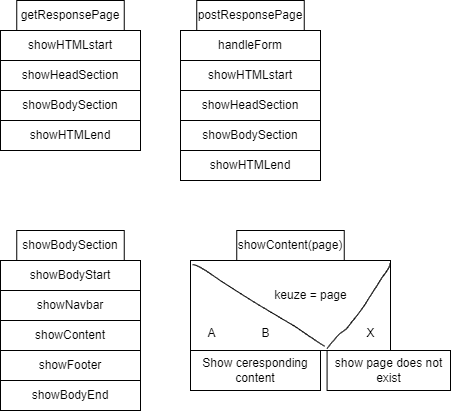

The diagram above was exported from draw.io. Its source (the exported page's mxGraphModel, read from the mxfile embedded in the PNG):
<mxGraphModel dx="1216" dy="792" grid="1" gridSize="10" guides="1" tooltips="1" connect="1" arrows="1" fold="1" page="1" pageScale="1" pageWidth="850" pageHeight="1100" background="none" math="0" shadow="0">
  <root>
    <mxCell id="0" />
    <mxCell id="1" parent="0" />
    <mxCell id="2" value="getResponsePage" style="whiteSpace=wrap;html=1;" parent="1" vertex="1">
      <mxGeometry x="86.25" y="50" width="107.5" height="30" as="geometry" />
    </mxCell>
    <mxCell id="3" value="showHTMLstart" style="whiteSpace=wrap;html=1;" parent="1" vertex="1">
      <mxGeometry x="70" y="80" width="140" height="30" as="geometry" />
    </mxCell>
    <mxCell id="4" value="showHeadSection" style="whiteSpace=wrap;html=1;" parent="1" vertex="1">
      <mxGeometry x="70" y="110" width="140" height="30" as="geometry" />
    </mxCell>
    <mxCell id="6" value="showBodySection" style="whiteSpace=wrap;html=1;" parent="1" vertex="1">
      <mxGeometry x="70" y="140" width="140" height="30" as="geometry" />
    </mxCell>
    <mxCell id="7" value="showHTMLend" style="whiteSpace=wrap;html=1;" parent="1" vertex="1">
      <mxGeometry x="70" y="170" width="140" height="30" as="geometry" />
    </mxCell>
    <mxCell id="8" value="postResponsePage" style="whiteSpace=wrap;html=1;" parent="1" vertex="1">
      <mxGeometry x="266.25" y="50" width="107.5" height="30" as="geometry" />
    </mxCell>
    <mxCell id="9" value="showHTMLstart" style="whiteSpace=wrap;html=1;" parent="1" vertex="1">
      <mxGeometry x="250" y="110" width="140" height="30" as="geometry" />
    </mxCell>
    <mxCell id="10" value="showHeadSection" style="whiteSpace=wrap;html=1;" parent="1" vertex="1">
      <mxGeometry x="250" y="140" width="140" height="30" as="geometry" />
    </mxCell>
    <mxCell id="11" value="showBodySection" style="whiteSpace=wrap;html=1;" parent="1" vertex="1">
      <mxGeometry x="250" y="170" width="140" height="30" as="geometry" />
    </mxCell>
    <mxCell id="12" value="showHTMLend" style="whiteSpace=wrap;html=1;" parent="1" vertex="1">
      <mxGeometry x="250" y="200" width="140" height="30" as="geometry" />
    </mxCell>
    <mxCell id="18" value="handleForm" style="whiteSpace=wrap;html=1;" parent="1" vertex="1">
      <mxGeometry x="250" y="80" width="140" height="30" as="geometry" />
    </mxCell>
    <mxCell id="19" value="showBodySection" style="whiteSpace=wrap;html=1;" parent="1" vertex="1">
      <mxGeometry x="86.25" y="280" width="107.5" height="30" as="geometry" />
    </mxCell>
    <mxCell id="20" value="showNavbar" style="whiteSpace=wrap;html=1;" parent="1" vertex="1">
      <mxGeometry x="70" y="340" width="140" height="30" as="geometry" />
    </mxCell>
    <mxCell id="21" value="showBodyStart" style="whiteSpace=wrap;html=1;" parent="1" vertex="1">
      <mxGeometry x="70" y="310" width="140" height="30" as="geometry" />
    </mxCell>
    <mxCell id="22" value="showContent" style="whiteSpace=wrap;html=1;" parent="1" vertex="1">
      <mxGeometry x="70" y="370" width="140" height="30" as="geometry" />
    </mxCell>
    <mxCell id="23" value="showFooter" style="whiteSpace=wrap;html=1;" parent="1" vertex="1">
      <mxGeometry x="70" y="400" width="140" height="30" as="geometry" />
    </mxCell>
    <mxCell id="24" value="showBodyEnd" style="whiteSpace=wrap;html=1;" parent="1" vertex="1">
      <mxGeometry x="70" y="430" width="140" height="30" as="geometry" />
    </mxCell>
    <mxCell id="25" value="showContent(page)" style="whiteSpace=wrap;html=1;" parent="1" vertex="1">
      <mxGeometry x="306.25" y="280" width="107.5" height="30" as="geometry" />
    </mxCell>
    <mxCell id="31" value="" style="whiteSpace=wrap;html=1;" parent="1" vertex="1">
      <mxGeometry x="260" y="310" width="200" height="90" as="geometry" />
    </mxCell>
    <mxCell id="39" value="" style="shape=stencil(lVjZbhsxDPwavxK6JT6n6X8EiNMYTePAca+/7yxcKRZ3PUDebC2HFK8hd3fx7v354W2/C+79fDp+3/8+PJ6fd/HLLoTD6/P+dDjj1y7e7+Ld0/G0/3Y6/nx9vPx/e1gkl18/jr8WDX8uOCfOLaDg/pqDrxfxl8PrJB78p8Rr+YS4l5iNeFAmXqz22G6LB/HRiJfExFd3b+QyUaJO4l4CuUwSF4x4JdqTlDkyQSIJZO62P8SbZ+I6ZxXOhNviRXI24ppvi1cJcyCTZOJq7WHu4nAm3hZvkoMRb/W2uIqf715ozajUOZC15227Ip0kb+QLCY334tIk3yQx/Sj5OsmruELkQ/fuQ76wjoriTBXDI2YgSpv5A1cMzIOR/AEIEkgb+izFdMpotW1A6W09ALDJLFQb1MUms9CkGkCRxixob5ABaNTphTzmOoIKSlZBykxuUOFJH6AJDRsuhEcoBX1luh4qWGMufT/7sLQmCetSy3Oml+4hzRmd5a2lX0nxxUGDg7l8Z/ltQJI2c1ccBb8NQCHMYY2ZlkZstoEiCJANDowhw76oLuJ0Ql7nfkieXimlHsQBiPxK6Lg5rCnzaQbSnp1OVTKxkF0fSAOgkoiFHGzxZT6PM/phvlKOlFrzyOsAJFp8GS7OrJExSNlU1t5fA9D6uNiey66naQC029wGhE7uYxr6HoZtACa9AYSeym1AXlnA5kNYoxTrw6KCAVrfhAaAk3FRW95Q4Ukequ+FMABKJ1ANtlqr66vqNiD26h8ATxe2muxyCpvKLIytaACQStIPtYgaQKa7e0VtGh9K37W2AVjFDKDSpbatXj5gM5FMN7xPGACfDy3Y9Q02lWS6RSlz8UFFIB3Xkl0ooSKTKLVs+wEqGvOh2KEIFcquVEVnmsGJZxaaJQGcUKd1dSXknlSrur5/jbUVL44kSuolOQtgUdLQWWgAPJ1AANjNO9BFV2N/fAVozOm4chqLLnuVST2IVwA2pwEwmzFOGJFp7sR4BVDSogAYIsNJIkSmxXKr8tUBgDSvPzhhrIHHGiyAbZVaLXvjxLMrVaneAmgttVVYK2VvXe1LOImE+fBYVwDGfKr2JV2Vsjcel2YBbCPzbvWp6eroPwQ/Pj5UPR1eXi7fua6f2w9bOLp8FIv3/wA=);fillColor=none;" parent="1" vertex="1">
      <mxGeometry x="262" y="314.16666666666674" width="132.08333333333334" height="81.66666666666667" as="geometry" />
    </mxCell>
    <mxCell id="40" value="" style="shape=stencil(lVjLbhsxDPwaXwm9RZ3T9j8CxGmMpnGQpK+/7ywMKRa1maI3Z8OxlxpyONQh3rw+3D4fD8G9vr2cvx1/ne7eHg7x0yGE09PD8eX0hk+H+PkQb+7PL8evL+cfT3eXv59vt8jt0/fzz+0bfl9w3jlxboMF9+fyaDz4cgE8np7+BWj1vwBeWvoY0JqUMMUHKTw+pik+ios03nkTr0riVfIcn0Qzia/93z0+i7L3qeLmfIu0QOJLT6/Ha09oPz7b+CaBfT+Oo858OUmMgCB1TsB7KeyEvOQyA4JoIQC8gCmhKI0AFCnONeFxCuSVVCXMpPnSadkH1B1AawRQJJlTqjyHLMUkrdJIIWmSaohr0kgva+yNODrNde4/Avi5FbZeZoAgQWcAmpMl7SW0GZDEM+JQGnMtod0CqdbaJM2nhH4LpH+qdvkZgCqeCEaFAJhTUvEk6VpEjeI18YTpmnupDQlz4gnTAPg56ejFEeJqWkQ1iGPHGhdApLJUg8S5gWLiOXiJM9MxSyQtWt0CKJLJsRZMEnNKVSpJumivnAFQ2tOldhUas8R1ZvYBpbfLAOAYSPGV3HkdgCHP+4C0ABKVyhKkmXmIjmM5+D7PBgBayHJwXecGoEoh2prbAlCpDKBW+VKjJiCjEGYhy2gg9gvFupgcqGpkyP2cQ45dPPcByeoSnkTCA74vmRxyF899QOj9NQBoIFIaOBM/VyvOjTmBvHhDMMOcAHhVkzS4J7+wVc6cNMqRCRlq06gGCt4zAKp/zqGAOCIzW3/NOaAHmZChg9XkAOKItkIjjCODjmSirVAh48igVKxFY7OODFqYSfHFxWBBbQthOi4GC3peCdMQdzcPRUwMJcRh3hjVwExSwkNc/BKmHpMZzMxmcoBHY0n7BQBZIEwD4E0OqF9SfDAK0VkAW8dgRSygUhGA2YnzfICDYgtZqFaX3i3XPgDjwzDN/RIsYXYWwI4VptMAlBss2FqzJAKQSQNhqc1ziyp3ZHDapVkA5cF1JR0AbuG2zT9aQCb9gPXC2B/lng8LTE4WwHQJK5JRPuUm0S8GC4BMWhRbWzTHCq/MANlKJQDKXin1JWwAuA31iyPDsskmEJbh5C2ATVGs29kcq/ataB+wWDhs2I6UNwChWEBhAGe3XSz9gfCwWD7EV3aN0z3qiB+vuL9YdoG4imfjp1rlboG6gGo3Y8SzabX4yQbWmbXqi8iI57Y+W5lHPJvPi/tsfAuI/aLgKp7dNUQ7RRpfGkI3miO+UoMe+rXCVTzbMbydOU2pn3dWuRBfiTa6PrZHfKPnud6qOntziw/v9773p8fHy7Xx9f/tPTEeXe6Y4+e/);fillColor=none;" parent="1" vertex="1">
      <mxGeometry x="396.5833333333335" y="312.5" width="62.91666666666667" height="85.83333333333334" as="geometry" />
    </mxCell>
    <mxCell id="41" value="keuze = page" style="text;html=1;align=center;verticalAlign=middle;resizable=0;points=[];autosize=1;strokeColor=none;fillColor=none;" parent="1" vertex="1">
      <mxGeometry x="330" y="330" width="100" height="30" as="geometry" />
    </mxCell>
    <mxCell id="44" value="show page does not exist" style="whiteSpace=wrap;html=1;" parent="1" vertex="1">
      <mxGeometry x="396.58" y="400" width="123.42" height="40" as="geometry" />
    </mxCell>
    <mxCell id="45" value="A" style="text;html=1;align=center;verticalAlign=middle;resizable=0;points=[];autosize=1;strokeColor=none;fillColor=none;" parent="1" vertex="1">
      <mxGeometry x="266.25" y="368.33" width="30" height="30" as="geometry" />
    </mxCell>
    <mxCell id="46" value="B" style="text;html=1;align=center;verticalAlign=middle;resizable=0;points=[];autosize=1;strokeColor=none;fillColor=none;" parent="1" vertex="1">
      <mxGeometry x="320" y="368.33" width="30" height="30" as="geometry" />
    </mxCell>
    <mxCell id="47" value="X" style="text;html=1;align=center;verticalAlign=middle;resizable=0;points=[];autosize=1;strokeColor=none;fillColor=none;" parent="1" vertex="1">
      <mxGeometry x="425" y="368.33" width="30" height="30" as="geometry" />
    </mxCell>
    <mxCell id="48" value="Show ceresponding content" style="whiteSpace=wrap;html=1;" parent="1" vertex="1">
      <mxGeometry x="260" y="400" width="130" height="40" as="geometry" />
    </mxCell>
  </root>
</mxGraphModel>